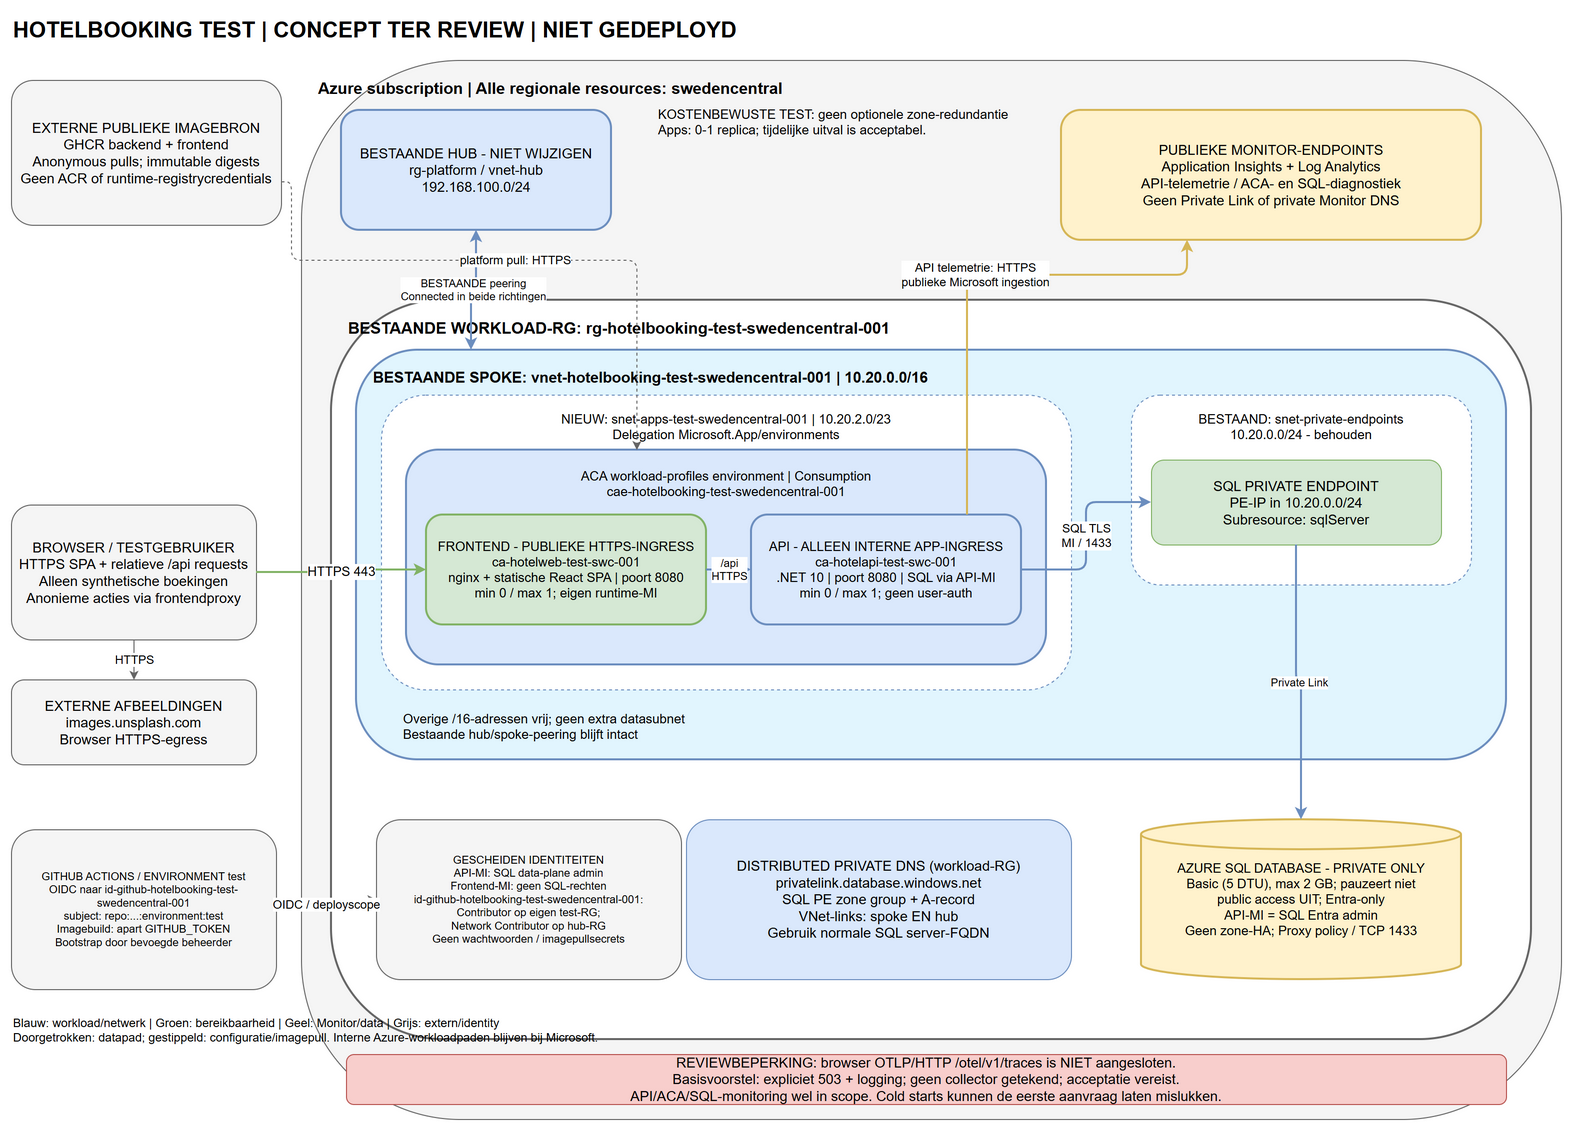

The diagram above was exported from draw.io. Its source (the exported page's mxGraphModel, read from the mxfile embedded in the PNG):
<mxGraphModel dx="1650" dy="1150" grid="1" gridSize="10" guides="1" tooltips="1" connect="1" arrows="1" fold="1" page="1" pageScale="1" pageWidth="1650" pageHeight="1150" math="0" shadow="0">
  <root>
    <mxCell id="0" />
    <mxCell id="1" parent="0" />
    <mxCell id="title" value="HOTELBOOKING TEST | CONCEPT TER REVIEW | NIET GEDEPLOYD" style="text;html=1;align=left;fontSize=22;fontStyle=1;" vertex="1" parent="1">
      <mxGeometry x="30" y="10" width="1500" height="40" as="geometry" />
    </mxCell>
    <mxCell id="azure" value="Azure subscription | Alle regionale resources: swedencentral" style="rounded=1;whiteSpace=wrap;html=1;verticalAlign=top;align=left;spacingTop=12;spacingLeft=15;fillColor=#f5f5f5;strokeColor=#666666;fontSize=16;fontStyle=1;" vertex="1" parent="1">
      <mxGeometry x="320" y="60" width="1260" height="1060" as="geometry" />
    </mxCell>
    <mxCell id="hub" value="BESTAANDE HUB - NIET WIJZIGEN&lt;br&gt;rg-platform / vnet-hub&lt;br&gt;192.168.100.0/24" style="rounded=1;whiteSpace=wrap;html=1;fillColor=#dae8fc;strokeColor=#6c8ebf;strokeWidth=2;fontSize=14;" vertex="1" parent="1">
      <mxGeometry x="360" y="110" width="270" height="120" as="geometry" />
    </mxCell>
    <mxCell id="monitor" value="PUBLIEKE MONITOR-ENDPOINTS&lt;br&gt;Application Insights + Log Analytics&lt;br&gt;API-telemetrie / ACA- en SQL-diagnostiek&lt;br&gt;Geen Private Link of private Monitor DNS" style="rounded=1;whiteSpace=wrap;html=1;fillColor=#fff2cc;strokeColor=#d6b656;strokeWidth=2;fontSize=14;" vertex="1" parent="1">
      <mxGeometry x="1080" y="110" width="420" height="130" as="geometry" />
    </mxCell>
    <mxCell id="zoneNote" value="KOSTENBEWUSTE TEST: geen optionele zone-redundantie&lt;br&gt;Apps: 0-1 replica; tijdelijke uitval is acceptabel." style="text;html=1;align=left;fontSize=13;" vertex="1" parent="1">
      <mxGeometry x="675" y="100" width="360" height="95" as="geometry" />
    </mxCell>
    <mxCell id="rg" value="BESTAANDE WORKLOAD-RG: rg-hotelbooking-test-swedencentral-001" style="rounded=1;whiteSpace=wrap;html=1;verticalAlign=top;align=left;spacingTop=12;spacingLeft=15;fillColor=#ffffff;strokeColor=#666666;strokeWidth=2;fontSize=16;fontStyle=1;" vertex="1" parent="1">
      <mxGeometry x="350" y="300" width="1200" height="740" as="geometry" />
    </mxCell>
    <mxCell id="spoke" value="BESTAANDE SPOKE: vnet-hotelbooking-test-swedencentral-001 | 10.20.0.0/16" style="rounded=1;whiteSpace=wrap;html=1;verticalAlign=top;align=left;spacingTop=12;spacingLeft=15;fillColor=#e1f5fe;strokeColor=#6c8ebf;strokeWidth=2;fontSize=15;fontStyle=1;" vertex="1" parent="1">
      <mxGeometry x="375" y="350" width="1150" height="410" as="geometry" />
    </mxCell>
    <mxCell id="appSubnet" value="NIEUW: snet-apps-test-swedencentral-001 | 10.20.2.0/23&lt;br&gt;Delegation Microsoft.App/environments" style="rounded=1;whiteSpace=wrap;html=1;verticalAlign=top;spacingTop=10;fillColor=#ffffff;strokeColor=#6c8ebf;dashed=1;fontSize=13;" vertex="1" parent="1">
      <mxGeometry x="400" y="395" width="690" height="295" as="geometry" />
    </mxCell>
    <mxCell id="aca" value="ACA workload-profiles environment | Consumption&lt;br&gt;cae-hotelbooking-test-swedencentral-001" style="rounded=1;whiteSpace=wrap;html=1;verticalAlign=top;spacingTop=12;fillColor=#dae8fc;strokeColor=#6c8ebf;strokeWidth=2;fontSize=13;" vertex="1" parent="1">
      <mxGeometry x="425" y="450" width="640" height="215" as="geometry" />
    </mxCell>
    <mxCell id="frontend" value="FRONTEND - PUBLIEKE HTTPS-INGRESS&lt;br&gt;ca-hotelweb-test-swc-001&lt;br&gt;nginx + statische React SPA | poort 8080&lt;br&gt;min 0 / max 1; eigen runtime-MI" style="rounded=1;whiteSpace=wrap;html=1;fillColor=#d5e8d4;strokeColor=#82b366;strokeWidth=2;fontSize=13;" vertex="1" parent="1">
      <mxGeometry x="445" y="515" width="280" height="110" as="geometry" />
    </mxCell>
    <mxCell id="backend" value="API - ALLEEN INTERNE APP-INGRESS&lt;br&gt;ca-hotelapi-test-swc-001&lt;br&gt;.NET 10 | poort 8080 | SQL via API-MI&lt;br&gt;min 0 / max 1; geen user-auth" style="rounded=1;whiteSpace=wrap;html=1;fillColor=#dae8fc;strokeColor=#6c8ebf;strokeWidth=2;fontSize=13;" vertex="1" parent="1">
      <mxGeometry x="770" y="515" width="270" height="110" as="geometry" />
    </mxCell>
    <mxCell id="peSubnet" value="BESTAAND: snet-private-endpoints&lt;br&gt;10.20.0.0/24 - behouden" style="rounded=1;whiteSpace=wrap;html=1;verticalAlign=top;spacingTop=10;fillColor=#ffffff;strokeColor=#6c8ebf;dashed=1;fontSize=13;" vertex="1" parent="1">
      <mxGeometry x="1150" y="395" width="340" height="190" as="geometry" />
    </mxCell>
    <mxCell id="pe" value="SQL PRIVATE ENDPOINT&lt;br&gt;PE-IP in 10.20.0.0/24&lt;br&gt;Subresource: sqlServer" style="rounded=1;whiteSpace=wrap;html=1;fillColor=#d5e8d4;strokeColor=#82b366;fontSize=14;" vertex="1" parent="1">
      <mxGeometry x="1170" y="460" width="290" height="85" as="geometry" />
    </mxCell>
    <mxCell id="free" value="Overige /16-adressen vrij; geen extra datasubnet&lt;br&gt;Bestaande hub/spoke-peering blijft intact" style="text;html=1;fontSize=13;align=left;" vertex="1" parent="1">
      <mxGeometry x="420" y="705" width="660" height="40" as="geometry" />
    </mxCell>
    <mxCell id="sql" value="AZURE SQL DATABASE - PRIVATE ONLY&lt;br&gt;Basic (5 DTU), max 2 GB; pauzeert niet&lt;br&gt;public access UIT; Entra-only&lt;br&gt;API-MI = SQL Entra admin&lt;br&gt;Geen zone-HA; Proxy policy / TCP 1433" style="shape=cylinder3;whiteSpace=wrap;html=1;fillColor=#fff2cc;strokeColor=#d6b656;strokeWidth=2;fontSize=13;" vertex="1" parent="1">
      <mxGeometry x="1160" y="820" width="320" height="160" as="geometry" />
    </mxCell>
    <mxCell id="dns" value="DISTRIBUTED PRIVATE DNS (workload-RG)&lt;br&gt;privatelink.database.windows.net&lt;br&gt;SQL PE zone group + A-record&lt;br&gt;VNet-links: spoke EN hub&lt;br&gt;Gebruik normale SQL server-FQDN" style="rounded=1;whiteSpace=wrap;html=1;fillColor=#dae8fc;strokeColor=#6c8ebf;fontSize=14;" vertex="1" parent="1">
      <mxGeometry x="705" y="820" width="385" height="160" as="geometry" />
    </mxCell>
    <mxCell id="identity" value="GESCHEIDEN IDENTITEITEN&lt;br&gt;API-MI: SQL data-plane admin&lt;br&gt;Frontend-MI: geen SQL-rechten&lt;br&gt;id-github-hotelbooking-test-swedencentral-001:&lt;br&gt;Contributor op eigen test-RG;&lt;br&gt;Network Contributor op hub-RG&lt;br&gt;Geen wachtwoorden / imagepullsecrets" style="rounded=1;whiteSpace=wrap;html=1;fillColor=#f5f5f5;strokeColor=#666666;fontSize=11;" vertex="1" parent="1">
      <mxGeometry x="395" y="820" width="305" height="160" as="geometry" />
    </mxCell>
    <mxCell id="ghcr" value="EXTERNE PUBLIEKE IMAGEBRON&lt;br&gt;GHCR backend + frontend&lt;br&gt;Anonymous pulls; immutable digests&lt;br&gt;Geen ACR of runtime-registrycredentials" style="rounded=1;whiteSpace=wrap;html=1;fillColor=#f5f5f5;strokeColor=#666666;fontSize=14;" vertex="1" parent="1">
      <mxGeometry x="30" y="80" width="270" height="145" as="geometry" />
    </mxCell>
    <mxCell id="browser" value="BROWSER / TESTGEBRUIKER&lt;br&gt;HTTPS SPA + relatieve /api requests&lt;br&gt;Alleen synthetische boekingen&lt;br&gt;Anonieme acties via frontendproxy" style="rounded=1;whiteSpace=wrap;html=1;fillColor=#f5f5f5;strokeColor=#666666;fontSize=14;" vertex="1" parent="1">
      <mxGeometry x="30" y="505" width="245" height="135" as="geometry" />
    </mxCell>
    <mxCell id="unsplash" value="EXTERNE AFBEELDINGEN&lt;br&gt;images.unsplash.com&lt;br&gt;Browser HTTPS-egress" style="rounded=1;whiteSpace=wrap;html=1;fillColor=#f5f5f5;strokeColor=#666666;fontSize=14;" vertex="1" parent="1">
      <mxGeometry x="30" y="680" width="245" height="85" as="geometry" />
    </mxCell>
    <mxCell id="github" value="GITHUB ACTIONS / ENVIRONMENT test&lt;br&gt;OIDC naar id-github-hotelbooking-test-swedencentral-001&lt;br&gt;subject: repo:...:environment:test&lt;br&gt;Imagebuild: apart GITHUB_TOKEN&lt;br&gt;Bootstrap door bevoegde beheerder" style="rounded=1;whiteSpace=wrap;html=1;fillColor=#f5f5f5;strokeColor=#666666;fontSize=11;" vertex="1" parent="1">
      <mxGeometry x="30" y="830" width="265" height="160" as="geometry" />
    </mxCell>
    <mxCell id="otelNote" value="REVIEWBEPERKING: browser OTLP/HTTP /otel/v1/traces is NIET aangesloten.&lt;br&gt;Basisvoorstel: expliciet 503 + logging; geen collector getekend; acceptatie vereist.&lt;br&gt;API/ACA/SQL-monitoring wel in scope. Cold starts kunnen de eerste aanvraag laten mislukken." style="rounded=1;whiteSpace=wrap;html=1;fillColor=#f8cecc;strokeColor=#b85450;fontSize=14;" vertex="1" parent="1">
      <mxGeometry x="365" y="1055" width="1160" height="50" as="geometry" />
    </mxCell>
    <mxCell id="legend" value="Blauw: workload/netwerk | Groen: bereikbaarheid | Geel: Monitor/data | Grijs: extern/identity&lt;br&gt;Doorgetrokken: datapad; gestippeld: configuratie/imagepull. Interne Azure-workloadpaden blijven bij Microsoft." style="text;html=1;align=left;fontSize=12;" vertex="1" parent="1">
      <mxGeometry x="30" y="1010" width="290" height="110" as="geometry" />
    </mxCell>
    <mxCell id="edgeBrowser" value="HTTPS 443" style="edgeStyle=orthogonalEdgeStyle;rounded=1;html=1;strokeColor=#82b366;strokeWidth=2;fontSize=13;exitX=1;exitY=0.5;entryX=0;entryY=0.5;" edge="1" parent="1" source="browser" target="frontend">
      <mxGeometry relative="1" as="geometry" />
    </mxCell>
    <mxCell id="edgeApi" value="/api&lt;br&gt;HTTPS" style="edgeStyle=orthogonalEdgeStyle;rounded=1;html=1;strokeColor=#6c8ebf;strokeWidth=2;fontSize=11;exitX=1;exitY=0.5;entryX=0;entryY=0.5;" edge="1" parent="1" source="frontend" target="backend">
      <mxGeometry relative="1" as="geometry" />
    </mxCell>
    <mxCell id="edgeSql" value="SQL TLS&lt;br&gt;MI / 1433" style="edgeStyle=orthogonalEdgeStyle;rounded=1;html=1;strokeColor=#6c8ebf;strokeWidth=2;fontSize=12;exitX=1;exitY=0.5;entryX=0;entryY=0.5;" edge="1" parent="1" source="backend" target="pe">
      <mxGeometry relative="1" as="geometry" />
    </mxCell>
    <mxCell id="edgePeSql" value="Private Link" style="edgeStyle=orthogonalEdgeStyle;rounded=1;html=1;strokeColor=#6c8ebf;strokeWidth=2;exitX=0.5;exitY=1;entryX=0.5;entryY=0;" edge="1" parent="1" source="pe" target="sql">
      <mxGeometry relative="1" as="geometry" />
    </mxCell>
    <mxCell id="edgePeer" value="BESTAANDE peering&lt;br&gt;Connected in beide richtingen" style="edgeStyle=orthogonalEdgeStyle;rounded=1;html=1;strokeColor=#6c8ebf;strokeWidth=2;startArrow=classic;endArrow=classic;exitX=0.5;exitY=1;entryX=0.1;entryY=0;" edge="1" parent="1" source="hub" target="spoke">
      <mxGeometry relative="1" as="geometry" />
    </mxCell>
    <mxCell id="edgeMonitor" value="API telemetrie: HTTPS&lt;br&gt;publieke Microsoft ingestion" style="edgeStyle=orthogonalEdgeStyle;rounded=1;html=1;strokeColor=#d6b656;strokeWidth=2;fontSize=12;exitX=0.8;exitY=0;entryX=0.3;entryY=1;" edge="1" parent="1" source="backend" target="monitor">
      <mxGeometry relative="1" as="geometry">
        <Array as="points">
          <mxPoint x="986" y="275" />
          <mxPoint x="1206" y="275" />
        </Array>
      </mxGeometry>
    </mxCell>
    <mxCell id="edgeImages" value="platform pull: HTTPS" style="edgeStyle=orthogonalEdgeStyle;rounded=1;html=1;strokeColor=#666666;dashed=1;fontSize=12;exitX=1;exitY=0.7;entryX=0.36;entryY=0;" edge="1" parent="1" source="ghcr" target="aca">
      <mxGeometry relative="1" as="geometry">
        <Array as="points">
          <mxPoint x="310" y="260" />
          <mxPoint x="655" y="260" />
        </Array>
      </mxGeometry>
    </mxCell>
    <mxCell id="edgeCi" value="OIDC / deployscope" style="edgeStyle=orthogonalEdgeStyle;rounded=1;html=1;strokeColor=#666666;dashed=1;fontSize=12;exitX=1;exitY=0.5;entryX=0;entryY=0.5;" edge="1" parent="1" source="github" target="identity">
      <mxGeometry relative="1" as="geometry" />
    </mxCell>
    <mxCell id="edgeUnsplash" value="HTTPS" style="edgeStyle=orthogonalEdgeStyle;rounded=1;html=1;strokeColor=#666666;fontSize=12;exitX=0.5;exitY=1;entryX=0.5;entryY=0;" edge="1" parent="1" source="browser" target="unsplash">
      <mxGeometry relative="1" as="geometry" />
    </mxCell>
  </root>
</mxGraphModel>